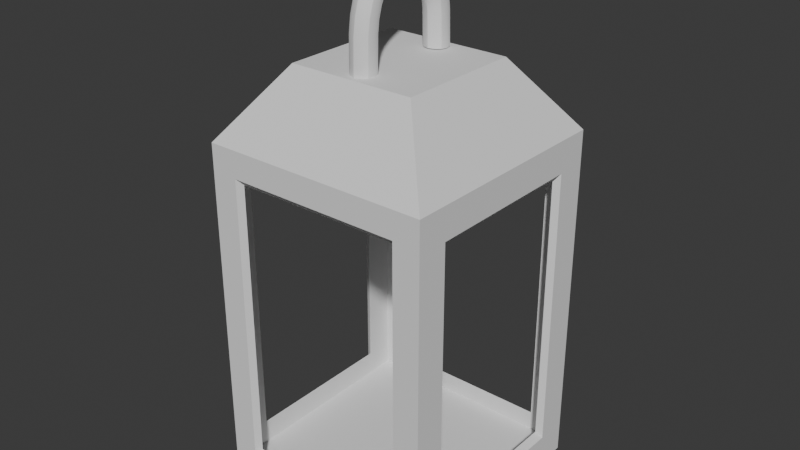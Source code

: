 # Source: Lantern.blend  (saved by Blender 4.3.34; exported with 4.5.12 LTS)
import bpy
from mathutils import Matrix  # noqa: F401  (used for matrix-valued properties, if any)

bpy.ops.wm.read_factory_settings(use_empty=True)
scene = bpy.context.scene
scene.name = 'Scene'

# ---- collections
col_collection = bpy.data.collections.new('Collection'); scene.collection.children.link(col_collection)

# ---- node groups
ng_smooth_by_angle = bpy.data.node_groups.new('Smooth by Angle', 'GeometryNodeTree')
_s = ng_smooth_by_angle.interface.new_socket(name='Mesh', in_out='OUTPUT', socket_type='NodeSocketGeometry')
_s = ng_smooth_by_angle.interface.new_socket(name='Mesh', in_out='INPUT', socket_type='NodeSocketGeometry')
_s = ng_smooth_by_angle.interface.new_socket(name='Angle', in_out='INPUT', socket_type='NodeSocketFloat')
_s.subtype = 'ANGLE'
_s.default_value = 0.5236
_s.min_value = 0.0
_s.max_value = 3.142
_s.description = 'Maximum face angle for smooth edges'
_s = ng_smooth_by_angle.interface.new_socket(name='Ignore Sharpness', in_out='INPUT', socket_type='NodeSocketBool')
_s.force_non_field = True
ng_smooth_by_angle.description = 'Set the sharpness of mesh edges based on the angle between the neighboring faces'
ng_smooth_by_angle.is_modifier = True
_N = ng_smooth_by_angle.nodes; _L = ng_smooth_by_angle.links
n0 = _N.new('GeometryNodeSetShadeSmooth'); n0.name = 'Set Shade Smooth'; n0.location = (120, -80)
n0.domain = 'EDGE'
n1 = _N.new('GeometryNodeSetShadeSmooth'); n1.name = 'Set Shade Smooth.001'; n1.location = (300, -80)
n2 = _N.new('NodeGroupOutput'); n2.name = 'Group Output'; n2.location = (480, -80)
n3 = _N.new('GeometryNodeInputMeshEdgeAngle'); n3.name = 'Edge Angle'; n3.location = (-440, -240)
n4 = _N.new('NodeGroupInput'); n4.name = 'Group Input'; n4.location = (-80, -80)
n5 = _N.new('GeometryNodeInputEdgeSmooth'); n5.name = 'Is Edge Smooth'; n5.location = (-260, -120)
n6 = _N.new('GeometryNodeInputShadeSmooth'); n6.name = 'Is Shade Smooth'; n6.location = (-440, -397)
n7 = _N.new('FunctionNodeCompare'); n7.name = 'Compare'; n7.location = (-260, -260)
n7.operation = 'LESS_EQUAL'
n7.inputs[6].default_value = (0.0, 0.0, 0.0, 0.0)
n7.inputs[7].default_value = (0.0, 0.0, 0.0, 0.0)
n8 = _N.new('FunctionNodeBooleanMath'); n8.name = 'Boolean Math.001'; n8.location = (-80, -260)
n9 = _N.new('NodeGroupInput'); n9.name = 'Group Input.001'; n9.location = (-440, -329)
n10 = _N.new('NodeGroupInput'); n10.name = 'Group Input.002'; n10.location = (-259, -189)
n11 = _N.new('FunctionNodeBooleanMath'); n11.name = 'Boolean Math'; n11.location = (-80, -149)
n11.operation = 'OR'
n12 = _N.new('FunctionNodeBooleanMath'); n12.name = 'Boolean Math.002'; n12.location = (-260, -380)
n12.operation = 'OR'
n13 = _N.new('NodeGroupInput'); n13.name = 'Group Input.003'; n13.location = (-440, -460)
_L.new(n3.outputs[0], n7.inputs[0])
_L.new(n1.outputs[0], n2.inputs[0])
_L.new(n9.outputs[1], n7.inputs[1])
_L.new(n7.outputs[0], n8.inputs[0])
_L.new(n4.outputs[0], n0.inputs[0])
_L.new(n0.outputs[0], n1.inputs[0])
_L.new(n8.outputs[0], n0.inputs[2])
_L.new(n10.outputs[2], n11.inputs[1])
_L.new(n5.outputs[0], n11.inputs[0])
_L.new(n11.outputs[0], n0.inputs[1])
_L.new(n13.outputs[2], n12.inputs[1])
_L.new(n6.outputs[0], n12.inputs[0])
_L.new(n12.outputs[0], n8.inputs[1])
n2.is_active_output = True

# ---- world
world_world = bpy.data.worlds.new('World'); scene.world = world_world
world_world.use_nodes = True; world_world.node_tree.nodes.clear()
_N = world_world.node_tree.nodes; _L = world_world.node_tree.links
n0 = _N.new('ShaderNodeOutputWorld'); n0.name = 'World Output'; n0.location = (300, 300)
n1 = _N.new('ShaderNodeBackground'); n1.name = 'Background'; n1.location = (10, 300)
n1.inputs[0].default_value = (0.05088, 0.05088, 0.05088, 1.0)
_L.new(n1.outputs[0], n0.inputs[0])
n0.is_active_output = True
world_world.color = (0.05088, 0.05088, 0.05088)
world_world.sun_shadow_jitter_overblur = 0.0

# ---- meshes
me_cube_001 = bpy.data.meshes.new('Cube.001')
me_cube_001.from_pydata([(-1.047, -0.7571, -0.7819), (-1.047, -0.7571, 1.842), (-1.047, 0.7571, -0.7819), (-1.047, 0.7571, 1.842), (1.047, -0.7571, -0.7819), (1.047, -0.7571, 1.842), (1.047, 0.7571, -0.7819), (1.047, 0.7571, 1.842), (-0.8021, 1.047, -0.8269), (-0.8021, -1.047, -0.8269), (-0.8021, -1.047, 1.887), (-0.8021, 1.047, 1.887), (0.8021, 1.047, 1.887), (0.8021, 1.047, -0.8269), (0.8021, -1.047, -0.8269), (0.8021, -1.047, 1.887), (-1.047, -1.047, -1.072), (-1.047, -1.047, 2.131), (-1.047, 1.047, 2.131), (-1.047, 1.047, -1.072), (1.047, 1.047, -1.072), (1.047, 1.047, 2.131), (1.047, -1.047, 2.131), (1.047, -1.047, -1.072), (-0.5826, -0.5826, 2.762), (-0.5826, 0.5826, 2.762), (0.5826, 0.5826, 2.762), (0.5826, -0.5826, 2.762), (-0.99, -0.7233, -0.7233), (-0.99, -0.7233, 1.783), (-0.99, 0.7233, -0.7233), (-0.99, 0.7233, 1.783), (0.99, -0.7233, -0.7233), (0.99, -0.7233, 1.783), (0.99, 0.7233, -0.7233), (0.99, 0.7233, 1.783), (-0.7663, 0.99, -0.7663), (-0.7663, -0.99, -0.7663), (-0.7663, -0.99, 1.826), (-0.7663, 0.99, 1.826), (0.7663, 0.99, 1.826), (0.7663, 0.99, -0.7663), (0.7663, -0.99, -0.7663), (0.7663, -0.99, 1.826), (-0.9942, -0.9942, -0.9519), (-0.9933, -0.9933, 2.057), (-0.9933, 0.9933, 2.057), (-0.9942, 0.9942, -0.9519), (0.9942, 0.9942, -0.9519), (0.9933, 0.9933, 2.057), (0.9933, -0.9933, 2.057), (0.9942, -0.9942, -0.9519)], [], [(19, 20, 23, 16), (17, 22, 27, 24), (0, 2, 19, 16), (1, 0, 16, 17), (3, 1, 17, 18), (2, 3, 18, 19), (7, 6, 20, 21), (6, 4, 23, 20), (5, 7, 21, 22), (4, 5, 22, 23), (9, 10, 17, 16), (11, 8, 19, 18), (8, 13, 20, 19), (12, 11, 18, 21), (13, 12, 21, 20), (15, 14, 23, 22), (14, 9, 16, 23), (10, 15, 22, 17), (26, 25, 24, 27), (21, 18, 25, 26), (22, 21, 26, 27), (18, 17, 24, 25), (47, 44, 51, 48), (28, 44, 47, 30), (29, 45, 44, 28), (31, 46, 45, 29), (30, 47, 46, 31), (35, 49, 48, 34), (34, 48, 51, 32), (33, 50, 49, 35), (32, 51, 50, 33), (37, 44, 45, 38), (39, 46, 47, 36), (36, 47, 48, 41), (40, 49, 46, 39), (41, 48, 49, 40), (43, 50, 51, 42), (42, 51, 44, 37), (38, 45, 50, 43), (45, 46, 49, 50), (2, 0, 28, 30), (0, 1, 29, 28), (1, 3, 31, 29), (3, 2, 30, 31), (6, 7, 35, 34), (4, 6, 34, 32), (7, 5, 33, 35), (5, 4, 32, 33), (10, 9, 37, 38), (8, 11, 39, 36), (13, 8, 36, 41), (11, 12, 40, 39), (12, 13, 41, 40), (14, 15, 43, 42), (9, 14, 42, 37), (15, 10, 38, 43)])
_uv = me_cube_001.uv_layers.new(name='UVMap')
_uv.uv.foreach_set('vector', [0.9496, 0.2982, 0.9496, 0.533, 0.7149, 0.533, 0.7149, 0.2982, 0.9998, 0.2854, 0.7149, 0.2978, 0.7956, 0.2178, 0.9233, 0.2086, 0.03493, 0.03942, 0.04049, 0.2161, 0.007662, 0.2499, 0.0002124, 0.006635, 0.3429, 0.04644, 0.05033, 0.03383, 0.01939, 0.0002124, 0.3763, 0.01506, 0.3392, 0.2165, 0.3429, 0.04644, 0.3763, 0.01506, 0.3716, 0.2496, 0.04049, 0.2161, 0.3392, 0.2165, 0.3716, 0.2496, 0.007662, 0.2499, 0.3389, 0.5224, 0.04129, 0.5229, 0.008168, 0.4899, 0.3719, 0.4893, 0.04129, 0.5229, 0.04158, 0.6965, 0.00859, 0.7296, 0.008168, 0.4899, 0.3392, 0.6962, 0.3389, 0.5224, 0.3719, 0.4893, 0.3723, 0.7292, 0.04158, 0.6965, 0.3392, 0.6962, 0.3723, 0.7292, 0.00859, 0.7296, 0.03666, 0.9413, 0.3446, 0.9413, 0.3726, 0.9692, 0.008758, 0.9692, 0.3437, 0.2775, 0.03567, 0.2778, 0.007662, 0.2499, 0.3716, 0.2496, 0.03567, 0.2778, 0.03602, 0.4619, 0.008168, 0.4899, 0.007662, 0.2499, 0.3439, 0.4615, 0.3437, 0.2775, 0.3716, 0.2496, 0.3719, 0.4893, 0.03602, 0.4619, 0.3439, 0.4615, 0.3719, 0.4893, 0.008168, 0.4899, 0.3444, 0.7572, 0.03653, 0.7575, 0.00859, 0.7296, 0.3723, 0.7292, 0.03653, 0.7575, 0.03666, 0.9413, 0.008758, 0.9692, 0.00859, 0.7296, 0.3446, 0.9413, 0.3444, 0.7572, 0.3723, 0.7292, 0.3726, 0.9692, 0.7913, 0.0894, 0.9191, 0.08026, 0.9233, 0.2086, 0.7956, 0.2178, 0.7149, 0.01261, 0.9998, 0.0002124, 0.9191, 0.08026, 0.7913, 0.0894, 0.7149, 0.2978, 0.7149, 0.01261, 0.7913, 0.0894, 0.7956, 0.2178, 0.9998, 0.0002124, 0.9998, 0.2854, 0.9233, 0.2086, 0.9191, 0.08026, 0.9378, 0.7564, 0.7149, 0.7564, 0.7149, 0.5334, 0.9378, 0.5334, 0.6888, 0.4765, 0.7144, 0.4462, 0.7144, 0.6691, 0.6887, 0.6387, 0.4077, 0.4764, 0.3771, 0.4462, 0.7144, 0.4462, 0.6888, 0.4765, 0.4077, 0.6387, 0.377, 0.6689, 0.3771, 0.4462, 0.4077, 0.4764, 0.6887, 0.6387, 0.7144, 0.6691, 0.377, 0.6689, 0.4077, 0.6387, 0.4075, 0.03089, 0.3768, 0.0006496, 0.7141, 0.0002124, 0.6885, 0.03062, 0.6885, 0.03062, 0.7141, 0.0002124, 0.7144, 0.2232, 0.6887, 0.1928, 0.4076, 0.1931, 0.377, 0.2234, 0.3768, 0.0006496, 0.4075, 0.03089, 0.6887, 0.1928, 0.7144, 0.2232, 0.377, 0.2234, 0.4076, 0.1931, 0.6936, 0.4206, 0.7144, 0.4462, 0.3771, 0.4462, 0.4029, 0.4207, 0.4028, 0.6944, 0.377, 0.6689, 0.7144, 0.6691, 0.6935, 0.6947, 0.6935, 0.6947, 0.7144, 0.6691, 0.7141, 0.8921, 0.6933, 0.8665, 0.4027, 0.8662, 0.3768, 0.8917, 0.377, 0.6689, 0.4028, 0.6944, 0.6933, 0.8665, 0.7141, 0.8921, 0.3768, 0.8917, 0.4027, 0.8662, 0.4029, 0.2489, 0.377, 0.2234, 0.7144, 0.2232, 0.6935, 0.2488, 0.6935, 0.2488, 0.7144, 0.2232, 0.7144, 0.4462, 0.6936, 0.4206, 0.4029, 0.4207, 0.3771, 0.4462, 0.377, 0.2234, 0.4029, 0.2489, 0.9376, 0.9796, 0.7149, 0.9796, 0.7149, 0.7568, 0.9376, 0.7568, 0.04049, 0.2161, 0.03493, 0.03942, 0.04446, 0.0431, 0.04855, 0.2102, 0.05033, 0.03383, 0.3429, 0.04644, 0.3349, 0.0518, 0.05657, 0.04142, 0.3429, 0.04644, 0.3392, 0.2165, 0.3314, 0.2107, 0.3349, 0.0518, 0.3392, 0.2165, 0.04049, 0.2161, 0.04855, 0.2102, 0.3314, 0.2107, 0.04129, 0.5229, 0.3389, 0.5224, 0.3309, 0.5281, 0.04928, 0.5285, 0.04158, 0.6965, 0.04129, 0.5229, 0.04928, 0.5285, 0.04953, 0.6909, 0.3389, 0.5224, 0.3392, 0.6962, 0.3312, 0.6906, 0.3309, 0.5281, 0.3392, 0.6962, 0.04158, 0.6965, 0.04953, 0.6909, 0.3312, 0.6906, 0.3446, 0.9413, 0.03666, 0.9413, 0.04482, 0.9355, 0.3364, 0.9354, 0.03567, 0.2778, 0.3437, 0.2775, 0.3355, 0.2833, 0.04387, 0.2837, 0.03602, 0.4619, 0.03567, 0.2778, 0.04387, 0.2837, 0.04415, 0.4561, 0.3437, 0.2775, 0.3439, 0.4615, 0.3358, 0.4556, 0.3355, 0.2833, 0.3439, 0.4615, 0.03602, 0.4619, 0.04415, 0.4561, 0.3358, 0.4556, 0.03653, 0.7575, 0.3444, 0.7572, 0.3363, 0.763, 0.0447, 0.7633, 0.03666, 0.9413, 0.03653, 0.7575, 0.0447, 0.7633, 0.04482, 0.9355, 0.3444, 0.7572, 0.3446, 0.9413, 0.3364, 0.9354, 0.3363, 0.763])
me_cube_001.update()
me_torus = bpy.data.meshes.new('Torus')
me_torus.from_pydata([(0.2608, 0.1702, -1.42e-08), (0.2604, 0.1536, 0.02887), (0.2597, 0.1203, 0.02887), (0.2594, 0.1036, -1.56e-08), (0.2597, 0.1203, -0.02887), (0.2604, 0.1536, -0.02887), (0.1649, 0.167, -1.217e-08), (0.1659, 0.1505, 0.02887), (0.1679, 0.1176, 0.02887), (0.1689, 0.1012, -1.247e-08), (0.1679, 0.1176, -0.02887), (0.1659, 0.1505, -0.02887), (0.08547, 0.1492, -1.158e-08), (0.09168, 0.1342, 0.02887), (0.1041, 0.1041, 0.02887), (0.1103, 0.08914, -1.193e-08), (0.1041, 0.1041, -0.02887), (0.09168, 0.1342, -0.02887), (0.02121, 0.1075, -1.158e-08), (0.03268, 0.096, 0.02887), (0.05562, 0.07295, 0.02887), (0.06709, 0.06143, -1.193e-08), (0.05562, 0.07295, -0.02887), (0.03268, 0.096, -0.02887), (-0.02166, 0.0528, -1.158e-08), (-0.006717, 0.04644, 0.02887), (0.02318, 0.03373, 0.02887), (0.03813, 0.02737, -1.193e-08), (0.02318, 0.03373, -0.02887), (-0.006717, 0.04644, -0.02887), (-0.03666, 0.0004236, -1.189e-08), (-0.02043, 0.0003885, 0.02887), (0.01202, 0.0003182, 0.02887), (0.02825, 0.0002831, -1.219e-08), (0.01202, 0.0003182, -0.02887), (-0.02043, 0.0003885, -0.02887), (-0.0209, -0.04987, -1.205e-08), (-0.005893, -0.04365, 0.02887), (0.02412, -0.03122, 0.02887), (0.03913, -0.025, -1.198e-08), (0.02412, -0.03122, -0.02887), (-0.005893, -0.04365, -0.02887), (0.02224, -0.1009, -1.158e-08), (0.03372, -0.08943, 0.02887), (0.05669, -0.06645, 0.02887), (0.06818, -0.05497, -1.198e-08), (0.05669, -0.06645, -0.02887), (0.03372, -0.08943, -0.02887), (0.08653, -0.1418, -1.158e-08), (0.09274, -0.1267, 0.02887), (0.1052, -0.09673, 0.02887), (0.1114, -0.08172, -1.198e-08), (0.1052, -0.09673, -0.02887), (0.09274, -0.1267, -0.02887), (0.1666, -0.1594, -1.17e-08), (0.1675, -0.1429, 0.02887), (0.1695, -0.11, 0.02887), (0.1705, -0.09356, -1.253e-08), (0.1695, -0.11, -0.02887), (0.1675, -0.1429, -0.02887), (0.2655, -0.1618, -1.42e-08), (0.2649, -0.1451, 0.02887), (0.2638, -0.1118, 0.02887), (0.2632, -0.09513, -1.56e-08), (0.2638, -0.1118, -0.02887), (0.2649, -0.1451, -0.02887), (0.2607, 0.1657, 0.0166), (0.2601, 0.1369, 0.0332), (0.2595, 0.1082, 0.0166), (0.2595, 0.1082, -0.0166), (0.2601, 0.1369, -0.0332), (0.2607, 0.1657, -0.0166), (0.1652, 0.1624, 0.0166), (0.1669, 0.1341, 0.0332), (0.1687, 0.1057, 0.0166), (0.1687, 0.1057, -0.0166), (0.1669, 0.1341, -0.0332), (0.1652, 0.1624, -0.0166), (0.1231, 0.1608, -1.114e-08), (0.08718, 0.145, 0.0166), (0.1264, 0.1448, 0.02887), (0.0979, 0.1192, 0.0332), (0.133, 0.1129, 0.02887), (0.1086, 0.09327, 0.0166), (0.1363, 0.09695, -1.189e-08), (0.1086, 0.09327, -0.0166), (0.133, 0.1129, -0.02887), (0.0979, 0.1192, -0.0332), (0.1264, 0.1448, -0.02887), (0.08718, 0.145, -0.0166), (0.05122, 0.131, -1.067e-08), (0.02436, 0.1044, 0.0166), (0.06024, 0.1175, 0.02887), (0.04415, 0.08448, 0.0332), (0.07828, 0.09048, 0.02887), (0.06394, 0.0646, 0.0166), (0.08731, 0.07697, -1.177e-08), (0.06394, 0.0646, -0.0166), (0.07828, 0.09048, -0.02887), (0.04415, 0.08448, -0.0332), (0.06024, 0.1175, -0.02887), (0.02436, 0.1044, -0.0166), (-0.003374, 0.08064, -1.067e-08), (-0.01755, 0.05105, 0.0166), (0.01009, 0.07151, 0.02887), (0.008231, 0.04009, 0.0332), (0.03701, 0.05326, 0.02887), (0.03402, 0.02912, 0.0166), (0.05048, 0.04414, -1.177e-08), (0.03402, 0.02912, -0.0166), (0.03701, 0.05326, -0.02887), (0.008231, 0.04009, -0.0332), (0.01009, 0.07151, -0.02887), (-0.01755, 0.05105, -0.0166), (-0.03294, 0.02605, -1.131e-08), (-0.0322, 0.0004139, 0.0166), (-0.01705, 0.02278, 0.02887), (-0.004204, 0.0003533, 0.0332), (0.01472, 0.01624, 0.02887), (0.02379, 0.0002928, 0.0166), (0.03061, 0.01297, -1.243e-08), (0.02379, 0.0002928, -0.0166), (0.01472, 0.01624, -0.02887), (-0.004204, 0.0003533, -0.0332), (-0.01705, 0.02278, -0.02887), (-0.0322, 0.0004139, -0.0166), (-0.03251, -0.02463, -1.237e-08), (-0.01677, -0.04816, 0.0166), (-0.01659, -0.02146, 0.02887), (0.009115, -0.03744, 0.0332), (0.01527, -0.01513, 0.02887), (0.035, -0.02671, 0.0166), (0.0312, -0.01197, -1.177e-08), (0.035, -0.02671, -0.0166), (0.01527, -0.01513, -0.02887), (0.009115, -0.03744, -0.0332), (-0.01659, -0.02146, -0.02887), (-0.01677, -0.04816, -0.0166), (-0.002422, -0.07571, -1.067e-08), (0.02539, -0.09775, 0.0166), (0.01108, -0.06669, 0.02887), (0.04521, -0.07794, 0.0332), (0.03809, -0.04864, 0.02887), (0.06502, -0.05813, 0.0166), (0.0516, -0.03961, -1.177e-08), (0.06502, -0.05813, -0.0166), (0.03809, -0.04864, -0.02887), (0.04521, -0.07794, -0.0332), (0.01108, -0.06669, -0.02887), (0.02539, -0.09775, -0.0166), (0.05227, -0.1237, -1.067e-08), (0.08824, -0.1376, 0.0166), (0.0613, -0.1102, 0.02887), (0.09896, -0.1117, 0.0332), (0.07934, -0.08318, 0.02887), (0.1097, -0.08585, 0.0166), (0.08837, -0.06967, -1.177e-08), (0.1097, -0.08585, -0.0166), (0.07934, -0.08318, -0.02887), (0.09896, -0.1117, -0.0332), (0.0613, -0.1102, -0.02887), (0.08824, -0.1376, -0.0166), (0.1242, -0.1533, -1.069e-08), (0.1668, -0.1549, 0.0166), (0.1275, -0.1374, 0.02887), (0.1685, -0.1265, 0.0332), (0.1341, -0.1055, 0.02887), (0.1702, -0.09809, 0.0166), (0.1374, -0.08951, -1.189e-08), (0.1702, -0.09809, -0.0166), (0.1341, -0.1055, -0.02887), (0.1685, -0.1265, -0.0332), (0.1275, -0.1374, -0.02887), (0.1668, -0.1549, -0.0166), (0.2653, -0.1572, 0.0166), (0.2643, -0.1284, 0.0332), (0.2633, -0.09971, 0.0166), (0.2633, -0.09971, -0.0166), (0.2643, -0.1284, -0.0332), (0.2653, -0.1572, -0.0166), (0.124, 0.1564, 0.0166), (0.1297, 0.1289, 0.0332), (0.1354, 0.1013, 0.0166), (0.1354, 0.1013, -0.0166), (0.1297, 0.1289, -0.0332), (0.124, 0.1564, -0.0166), (0.0537, 0.1273, 0.0166), (0.06926, 0.104, 0.0332), (0.08482, 0.08069, 0.0166), (0.08482, 0.08069, -0.0166), (0.06926, 0.104, -0.0332), (0.0537, 0.1273, -0.0166), (0.000328, 0.07813, 0.0166), (0.02355, 0.06239, 0.0332), (0.04677, 0.04665, 0.0166), (0.04677, 0.04665, -0.0166), (0.02355, 0.06239, -0.0332), (0.000328, 0.07813, -0.0166), (-0.02857, 0.02515, 0.0166), (-0.001165, 0.01951, 0.0332), (0.02624, 0.01387, 0.0166), (0.02624, 0.01387, -0.0166), (-0.001165, 0.01951, -0.0332), (-0.02857, 0.02515, -0.0166), (-0.02813, -0.02376, 0.0166), (-0.0006569, -0.0183, 0.0332), (0.02682, -0.01284, 0.0166), (0.02682, -0.01284, -0.0166), (-0.0006569, -0.0183, -0.0332), (-0.02813, -0.02376, -0.0166), (0.001292, -0.07323, 0.0166), (0.02459, -0.05766, 0.0332), (0.04789, -0.0421, 0.0166), (0.04789, -0.0421, -0.0166), (0.02459, -0.05766, -0.0332), (0.001292, -0.07323, -0.0166), (0.05475, -0.12, 0.0166), (0.07032, -0.09668, 0.0332), (0.08589, -0.07338, 0.0166), (0.08589, -0.07338, -0.0166), (0.07032, -0.09668, -0.0332), (0.05475, -0.12, -0.0166), (0.1251, -0.1489, 0.0166), (0.1308, -0.1214, 0.0332), (0.1365, -0.09389, 0.0166), (0.1365, -0.09389, -0.0166), (0.1308, -0.1214, -0.0332), (0.1251, -0.1489, -0.0166)], [], [(66, 72, 7, 1), (1, 7, 73, 67), (67, 73, 8, 2), (2, 8, 74, 68), (68, 74, 9, 3), (3, 9, 75, 69), (69, 75, 10, 4), (4, 10, 76, 70), (70, 76, 11, 5), (5, 11, 77, 71), (71, 77, 6, 0), (54, 60, 174, 163), (6, 78, 180, 72), (78, 12, 79, 180), (180, 79, 13, 80), (72, 180, 80, 7), (7, 80, 181, 73), (80, 13, 81, 181), (181, 81, 14, 82), (73, 181, 82, 8), (8, 82, 182, 74), (82, 14, 83, 182), (182, 83, 15, 84), (74, 182, 84, 9), (9, 84, 183, 75), (84, 15, 85, 183), (183, 85, 16, 86), (75, 183, 86, 10), (10, 86, 184, 76), (86, 16, 87, 184), (184, 87, 17, 88), (76, 184, 88, 11), (11, 88, 185, 77), (88, 17, 89, 185), (185, 89, 12, 78), (77, 185, 78, 6), (12, 90, 186, 79), (90, 18, 91, 186), (186, 91, 19, 92), (79, 186, 92, 13), (13, 92, 187, 81), (92, 19, 93, 187), (187, 93, 20, 94), (81, 187, 94, 14), (14, 94, 188, 83), (94, 20, 95, 188), (188, 95, 21, 96), (83, 188, 96, 15), (15, 96, 189, 85), (96, 21, 97, 189), (189, 97, 22, 98), (85, 189, 98, 16), (16, 98, 190, 87), (98, 22, 99, 190), (190, 99, 23, 100), (87, 190, 100, 17), (17, 100, 191, 89), (100, 23, 101, 191), (191, 101, 18, 90), (89, 191, 90, 12), (18, 102, 192, 91), (102, 24, 103, 192), (192, 103, 25, 104), (91, 192, 104, 19), (19, 104, 193, 93), (104, 25, 105, 193), (193, 105, 26, 106), (93, 193, 106, 20), (20, 106, 194, 95), (106, 26, 107, 194), (194, 107, 27, 108), (95, 194, 108, 21), (21, 108, 195, 97), (108, 27, 109, 195), (195, 109, 28, 110), (97, 195, 110, 22), (22, 110, 196, 99), (110, 28, 111, 196), (196, 111, 29, 112), (99, 196, 112, 23), (23, 112, 197, 101), (112, 29, 113, 197), (197, 113, 24, 102), (101, 197, 102, 18), (24, 114, 198, 103), (114, 30, 115, 198), (198, 115, 31, 116), (103, 198, 116, 25), (25, 116, 199, 105), (116, 31, 117, 199), (199, 117, 32, 118), (105, 199, 118, 26), (26, 118, 200, 107), (118, 32, 119, 200), (200, 119, 33, 120), (107, 200, 120, 27), (27, 120, 201, 109), (120, 33, 121, 201), (201, 121, 34, 122), (109, 201, 122, 28), (28, 122, 202, 111), (122, 34, 123, 202), (202, 123, 35, 124), (111, 202, 124, 29), (29, 124, 203, 113), (124, 35, 125, 203), (203, 125, 30, 114), (113, 203, 114, 24), (30, 126, 204, 115), (126, 36, 127, 204), (204, 127, 37, 128), (115, 204, 128, 31), (31, 128, 205, 117), (128, 37, 129, 205), (205, 129, 38, 130), (117, 205, 130, 32), (32, 130, 206, 119), (130, 38, 131, 206), (206, 131, 39, 132), (119, 206, 132, 33), (33, 132, 207, 121), (132, 39, 133, 207), (207, 133, 40, 134), (121, 207, 134, 34), (34, 134, 208, 123), (134, 40, 135, 208), (208, 135, 41, 136), (123, 208, 136, 35), (35, 136, 209, 125), (136, 41, 137, 209), (209, 137, 36, 126), (125, 209, 126, 30), (36, 138, 210, 127), (138, 42, 139, 210), (210, 139, 43, 140), (127, 210, 140, 37), (37, 140, 211, 129), (140, 43, 141, 211), (211, 141, 44, 142), (129, 211, 142, 38), (38, 142, 212, 131), (142, 44, 143, 212), (212, 143, 45, 144), (131, 212, 144, 39), (39, 144, 213, 133), (144, 45, 145, 213), (213, 145, 46, 146), (133, 213, 146, 40), (40, 146, 214, 135), (146, 46, 147, 214), (214, 147, 47, 148), (135, 214, 148, 41), (41, 148, 215, 137), (148, 47, 149, 215), (215, 149, 42, 138), (137, 215, 138, 36), (42, 150, 216, 139), (150, 48, 151, 216), (216, 151, 49, 152), (139, 216, 152, 43), (43, 152, 217, 141), (152, 49, 153, 217), (217, 153, 50, 154), (141, 217, 154, 44), (44, 154, 218, 143), (154, 50, 155, 218), (218, 155, 51, 156), (143, 218, 156, 45), (45, 156, 219, 145), (156, 51, 157, 219), (219, 157, 52, 158), (145, 219, 158, 46), (46, 158, 220, 147), (158, 52, 159, 220), (220, 159, 53, 160), (147, 220, 160, 47), (47, 160, 221, 149), (160, 53, 161, 221), (221, 161, 48, 150), (149, 221, 150, 42), (48, 162, 222, 151), (162, 54, 163, 222), (222, 163, 55, 164), (151, 222, 164, 49), (49, 164, 223, 153), (164, 55, 165, 223), (223, 165, 56, 166), (153, 223, 166, 50), (50, 166, 224, 155), (166, 56, 167, 224), (224, 167, 57, 168), (155, 224, 168, 51), (51, 168, 225, 157), (168, 57, 169, 225), (225, 169, 58, 170), (157, 225, 170, 52), (52, 170, 226, 159), (170, 58, 171, 226), (226, 171, 59, 172), (159, 226, 172, 53), (53, 172, 227, 161), (172, 59, 173, 227), (227, 173, 54, 162), (161, 227, 162, 48), (163, 174, 61, 55), (55, 61, 175, 165), (165, 175, 62, 56), (56, 62, 176, 167), (167, 176, 63, 57), (57, 63, 177, 169), (169, 177, 64, 58), (58, 64, 178, 171), (171, 178, 65, 59), (59, 65, 179, 173), (173, 179, 60, 54), (0, 6, 72, 66)])
me_torus.polygons.foreach_set('use_smooth', [True] * 216)
_uv = me_torus.uv_layers.new(name='UVMap')
_uv.uv.foreach_set('vector', [0.6875, 0.5833, 0.75, 0.5833, 0.75, 0.6667, 0.6875, 0.6667, 0.6875, 0.6667, 0.75, 0.6667, 0.75, 0.75, 0.6875, 0.75, 0.6875, 0.75, 0.75, 0.75, 0.75, 0.8333, 0.6875, 0.8333, 0.6875, 0.8333, 0.75, 0.8333, 0.75, 0.9167, 0.6875, 0.9167, 0.6875, 0.9167, 0.75, 0.9167, 0.75, 1.0, 0.6875, 1.0, 0.6875, -1.11e-16, 0.75, -1.11e-16, 0.75, 0.08333, 0.6875, 0.08333, 0.6875, 0.08333, 0.75, 0.08333, 0.75, 0.1667, 0.6875, 0.1667, 0.6875, 0.1667, 0.75, 0.1667, 0.75, 0.25, 0.6875, 0.25, 0.6875, 0.25, 0.75, 0.25, 0.75, 0.3333, 0.6875, 0.3333, 0.6875, 0.3333, 0.75, 0.3333, 0.75, 0.4167, 0.6875, 0.4167, 0.6875, 0.4167, 0.75, 0.4167, 0.75, 0.5, 0.6875, 0.5, 0.25, 0.5, 0.3125, 0.5, 0.3125, 0.5833, 0.25, 0.5833, 0.75, 0.5, 0.7813, 0.5, 0.7813, 0.5833, 0.75, 0.5833, 0.7813, 0.5, 0.8125, 0.5, 0.8125, 0.5833, 0.7813, 0.5833, 0.7813, 0.5833, 0.8125, 0.5833, 0.8125, 0.6667, 0.7813, 0.6667, 0.75, 0.5833, 0.7813, 0.5833, 0.7813, 0.6667, 0.75, 0.6667, 0.75, 0.6667, 0.7813, 0.6667, 0.7813, 0.75, 0.75, 0.75, 0.7813, 0.6667, 0.8125, 0.6667, 0.8125, 0.75, 0.7813, 0.75, 0.7813, 0.75, 0.8125, 0.75, 0.8125, 0.8333, 0.7813, 0.8333, 0.75, 0.75, 0.7813, 0.75, 0.7813, 0.8333, 0.75, 0.8333, 0.75, 0.8333, 0.7813, 0.8333, 0.7813, 0.9167, 0.75, 0.9167, 0.7813, 0.8333, 0.8125, 0.8333, 0.8125, 0.9167, 0.7813, 0.9167, 0.7813, 0.9167, 0.8125, 0.9167, 0.8125, 1.0, 0.7813, 1.0, 0.75, 0.9167, 0.7813, 0.9167, 0.7813, 1.0, 0.75, 1.0, 0.75, -1.11e-16, 0.7813, -1.11e-16, 0.7813, 0.08333, 0.75, 0.08333, 0.7813, -1.11e-16, 0.8125, -1.11e-16, 0.8125, 0.08333, 0.7813, 0.08333, 0.7813, 0.08333, 0.8125, 0.08333, 0.8125, 0.1667, 0.7813, 0.1667, 0.75, 0.08333, 0.7813, 0.08333, 0.7813, 0.1667, 0.75, 0.1667, 0.75, 0.1667, 0.7813, 0.1667, 0.7813, 0.25, 0.75, 0.25, 0.7813, 0.1667, 0.8125, 0.1667, 0.8125, 0.25, 0.7813, 0.25, 0.7813, 0.25, 0.8125, 0.25, 0.8125, 0.3333, 0.7813, 0.3333, 0.75, 0.25, 0.7813, 0.25, 0.7813, 0.3333, 0.75, 0.3333, 0.75, 0.3333, 0.7813, 0.3333, 0.7813, 0.4167, 0.75, 0.4167, 0.7813, 0.3333, 0.8125, 0.3333, 0.8125, 0.4167, 0.7813, 0.4167, 0.7813, 0.4167, 0.8125, 0.4167, 0.8125, 0.5, 0.7813, 0.5, 0.75, 0.4167, 0.7813, 0.4167, 0.7813, 0.5, 0.75, 0.5, 0.8125, 0.5, 0.8438, 0.5, 0.8438, 0.5833, 0.8125, 0.5833, 0.8438, 0.5, 0.875, 0.5, 0.875, 0.5833, 0.8438, 0.5833, 0.8438, 0.5833, 0.875, 0.5833, 0.875, 0.6667, 0.8438, 0.6667, 0.8125, 0.5833, 0.8438, 0.5833, 0.8438, 0.6667, 0.8125, 0.6667, 0.8125, 0.6667, 0.8438, 0.6667, 0.8438, 0.75, 0.8125, 0.75, 0.8438, 0.6667, 0.875, 0.6667, 0.875, 0.75, 0.8438, 0.75, 0.8438, 0.75, 0.875, 0.75, 0.875, 0.8333, 0.8438, 0.8333, 0.8125, 0.75, 0.8438, 0.75, 0.8438, 0.8333, 0.8125, 0.8333, 0.8125, 0.8333, 0.8438, 0.8333, 0.8438, 0.9167, 0.8125, 0.9167, 0.8438, 0.8333, 0.875, 0.8333, 0.875, 0.9167, 0.8438, 0.9167, 0.8438, 0.9167, 0.875, 0.9167, 0.875, 1.0, 0.8438, 1.0, 0.8125, 0.9167, 0.8438, 0.9167, 0.8438, 1.0, 0.8125, 1.0, 0.8125, -1.11e-16, 0.8438, -1.11e-16, 0.8438, 0.08333, 0.8125, 0.08333, 0.8438, -1.11e-16, 0.875, -1.11e-16, 0.875, 0.08333, 0.8438, 0.08333, 0.8438, 0.08333, 0.875, 0.08333, 0.875, 0.1667, 0.8438, 0.1667, 0.8125, 0.08333, 0.8438, 0.08333, 0.8438, 0.1667, 0.8125, 0.1667, 0.8125, 0.1667, 0.8438, 0.1667, 0.8438, 0.25, 0.8125, 0.25, 0.8438, 0.1667, 0.875, 0.1667, 0.875, 0.25, 0.8438, 0.25, 0.8438, 0.25, 0.875, 0.25, 0.875, 0.3333, 0.8438, 0.3333, 0.8125, 0.25, 0.8438, 0.25, 0.8438, 0.3333, 0.8125, 0.3333, 0.8125, 0.3333, 0.8438, 0.3333, 0.8438, 0.4167, 0.8125, 0.4167, 0.8438, 0.3333, 0.875, 0.3333, 0.875, 0.4167, 0.8438, 0.4167, 0.8438, 0.4167, 0.875, 0.4167, 0.875, 0.5, 0.8438, 0.5, 0.8125, 0.4167, 0.8438, 0.4167, 0.8438, 0.5, 0.8125, 0.5, 0.875, 0.5, 0.9063, 0.5, 0.9063, 0.5833, 0.875, 0.5833, 0.9063, 0.5, 0.9375, 0.5, 0.9375, 0.5833, 0.9063, 0.5833, 0.9063, 0.5833, 0.9375, 0.5833, 0.9375, 0.6667, 0.9063, 0.6667, 0.875, 0.5833, 0.9063, 0.5833, 0.9063, 0.6667, 0.875, 0.6667, 0.875, 0.6667, 0.9063, 0.6667, 0.9063, 0.75, 0.875, 0.75, 0.9063, 0.6667, 0.9375, 0.6667, 0.9375, 0.75, 0.9063, 0.75, 0.9063, 0.75, 0.9375, 0.75, 0.9375, 0.8333, 0.9063, 0.8333, 0.875, 0.75, 0.9063, 0.75, 0.9063, 0.8333, 0.875, 0.8333, 0.875, 0.8333, 0.9063, 0.8333, 0.9063, 0.9167, 0.875, 0.9167, 0.9063, 0.8333, 0.9375, 0.8333, 0.9375, 0.9167, 0.9063, 0.9167, 0.9063, 0.9167, 0.9375, 0.9167, 0.9375, 1.0, 0.9063, 1.0, 0.875, 0.9167, 0.9063, 0.9167, 0.9063, 1.0, 0.875, 1.0, 0.875, -1.11e-16, 0.9063, -1.11e-16, 0.9063, 0.08333, 0.875, 0.08333, 0.9063, -1.11e-16, 0.9375, -1.11e-16, 0.9375, 0.08333, 0.9063, 0.08333, 0.9063, 0.08333, 0.9375, 0.08333, 0.9375, 0.1667, 0.9063, 0.1667, 0.875, 0.08333, 0.9063, 0.08333, 0.9063, 0.1667, 0.875, 0.1667, 0.875, 0.1667, 0.9063, 0.1667, 0.9063, 0.25, 0.875, 0.25, 0.9063, 0.1667, 0.9375, 0.1667, 0.9375, 0.25, 0.9063, 0.25, 0.9063, 0.25, 0.9375, 0.25, 0.9375, 0.3333, 0.9063, 0.3333, 0.875, 0.25, 0.9063, 0.25, 0.9063, 0.3333, 0.875, 0.3333, 0.875, 0.3333, 0.9063, 0.3333, 0.9063, 0.4167, 0.875, 0.4167, 0.9063, 0.3333, 0.9375, 0.3333, 0.9375, 0.4167, 0.9063, 0.4167, 0.9063, 0.4167, 0.9375, 0.4167, 0.9375, 0.5, 0.9063, 0.5, 0.875, 0.4167, 0.9063, 0.4167, 0.9063, 0.5, 0.875, 0.5, 0.9375, 0.5, 0.9688, 0.5, 0.9688, 0.5833, 0.9375, 0.5833, 0.9688, 0.5, 1.0, 0.5, 1.0, 0.5833, 0.9688, 0.5833, 0.9688, 0.5833, 1.0, 0.5833, 1.0, 0.6667, 0.9688, 0.6667, 0.9375, 0.5833, 0.9688, 0.5833, 0.9688, 0.6667, 0.9375, 0.6667, 0.9375, 0.6667, 0.9688, 0.6667, 0.9688, 0.75, 0.9375, 0.75, 0.9688, 0.6667, 1.0, 0.6667, 1.0, 0.75, 0.9688, 0.75, 0.9688, 0.75, 1.0, 0.75, 1.0, 0.8333, 0.9688, 0.8333, 0.9375, 0.75, 0.9688, 0.75, 0.9688, 0.8333, 0.9375, 0.8333, 0.9375, 0.8333, 0.9688, 0.8333, 0.9688, 0.9167, 0.9375, 0.9167, 0.9688, 0.8333, 1.0, 0.8333, 1.0, 0.9167, 0.9688, 0.9167, 0.9688, 0.9167, 1.0, 0.9167, 1.0, 1.0, 0.9688, 1.0, 0.9375, 0.9167, 0.9688, 0.9167, 0.9688, 1.0, 0.9375, 1.0, 0.9375, -1.11e-16, 0.9688, -1.11e-16, 0.9688, 0.08333, 0.9375, 0.08333, 0.9688, -1.11e-16, 1.0, -1.11e-16, 1.0, 0.08333, 0.9688, 0.08333, 0.9688, 0.08333, 1.0, 0.08333, 1.0, 0.1667, 0.9688, 0.1667, 0.9375, 0.08333, 0.9688, 0.08333, 0.9688, 0.1667, 0.9375, 0.1667, 0.9375, 0.1667, 0.9688, 0.1667, 0.9688, 0.25, 0.9375, 0.25, 0.9688, 0.1667, 1.0, 0.1667, 1.0, 0.25, 0.9688, 0.25, 0.9688, 0.25, 1.0, 0.25, 1.0, 0.3333, 0.9688, 0.3333, 0.9375, 0.25, 0.9688, 0.25, 0.9688, 0.3333, 0.9375, 0.3333, 0.9375, 0.3333, 0.9688, 0.3333, 0.9688, 0.4167, 0.9375, 0.4167, 0.9688, 0.3333, 1.0, 0.3333, 1.0, 0.4167, 0.9688, 0.4167, 0.9688, 0.4167, 1.0, 0.4167, 1.0, 0.5, 0.9688, 0.5, 0.9375, 0.4167, 0.9688, 0.4167, 0.9688, 0.5, 0.9375, 0.5, 0.0, 0.5, 0.03125, 0.5, 0.03125, 0.5833, 0.0, 0.5833, 0.03125, 0.5, 0.0625, 0.5, 0.0625, 0.5833, 0.03125, 0.5833, 0.03125, 0.5833, 0.0625, 0.5833, 0.0625, 0.6667, 0.03125, 0.6667, 0.0, 0.5833, 0.03125, 0.5833, 0.03125, 0.6667, 0.0, 0.6667, 0.0, 0.6667, 0.03125, 0.6667, 0.03125, 0.75, 0.0, 0.75, 0.03125, 0.6667, 0.0625, 0.6667, 0.0625, 0.75, 0.03125, 0.75, 0.03125, 0.75, 0.0625, 0.75, 0.0625, 0.8333, 0.03125, 0.8333, 0.0, 0.75, 0.03125, 0.75, 0.03125, 0.8333, 0.0, 0.8333, 0.0, 0.8333, 0.03125, 0.8333, 0.03125, 0.9167, 0.0, 0.9167, 0.03125, 0.8333, 0.0625, 0.8333, 0.0625, 0.9167, 0.03125, 0.9167, 0.03125, 0.9167, 0.0625, 0.9167, 0.0625, 1.0, 0.03125, 1.0, 0.0, 0.9167, 0.03125, 0.9167, 0.03125, 1.0, 0.0, 1.0, 0.0, -1.11e-16, 0.03125, -1.11e-16, 0.03125, 0.08333, 0.0, 0.08333, 0.03125, -1.11e-16, 0.0625, -1.11e-16, 0.0625, 0.08333, 0.03125, 0.08333, 0.03125, 0.08333, 0.0625, 0.08333, 0.0625, 0.1667, 0.03125, 0.1667, 0.0, 0.08333, 0.03125, 0.08333, 0.03125, 0.1667, 0.0, 0.1667, 0.0, 0.1667, 0.03125, 0.1667, 0.03125, 0.25, 0.0, 0.25, 0.03125, 0.1667, 0.0625, 0.1667, 0.0625, 0.25, 0.03125, 0.25, 0.03125, 0.25, 0.0625, 0.25, 0.0625, 0.3333, 0.03125, 0.3333, 0.0, 0.25, 0.03125, 0.25, 0.03125, 0.3333, 0.0, 0.3333, 0.0, 0.3333, 0.03125, 0.3333, 0.03125, 0.4167, 0.0, 0.4167, 0.03125, 0.3333, 0.0625, 0.3333, 0.0625, 0.4167, 0.03125, 0.4167, 0.03125, 0.4167, 0.0625, 0.4167, 0.0625, 0.5, 0.03125, 0.5, 0.0, 0.4167, 0.03125, 0.4167, 0.03125, 0.5, 0.0, 0.5, 0.0625, 0.5, 0.09375, 0.5, 0.09375, 0.5833, 0.0625, 0.5833, 0.09375, 0.5, 0.125, 0.5, 0.125, 0.5833, 0.09375, 0.5833, 0.09375, 0.5833, 0.125, 0.5833, 0.125, 0.6667, 0.09375, 0.6667, 0.0625, 0.5833, 0.09375, 0.5833, 0.09375, 0.6667, 0.0625, 0.6667, 0.0625, 0.6667, 0.09375, 0.6667, 0.09375, 0.75, 0.0625, 0.75, 0.09375, 0.6667, 0.125, 0.6667, 0.125, 0.75, 0.09375, 0.75, 0.09375, 0.75, 0.125, 0.75, 0.125, 0.8333, 0.09375, 0.8333, 0.0625, 0.75, 0.09375, 0.75, 0.09375, 0.8333, 0.0625, 0.8333, 0.0625, 0.8333, 0.09375, 0.8333, 0.09375, 0.9167, 0.0625, 0.9167, 0.09375, 0.8333, 0.125, 0.8333, 0.125, 0.9167, 0.09375, 0.9167, 0.09375, 0.9167, 0.125, 0.9167, 0.125, 1.0, 0.09375, 1.0, 0.0625, 0.9167, 0.09375, 0.9167, 0.09375, 1.0, 0.0625, 1.0, 0.0625, -1.11e-16, 0.09375, -1.11e-16, 0.09375, 0.08333, 0.0625, 0.08333, 0.09375, -1.11e-16, 0.125, -1.11e-16, 0.125, 0.08333, 0.09375, 0.08333, 0.09375, 0.08333, 0.125, 0.08333, 0.125, 0.1667, 0.09375, 0.1667, 0.0625, 0.08333, 0.09375, 0.08333, 0.09375, 0.1667, 0.0625, 0.1667, 0.0625, 0.1667, 0.09375, 0.1667, 0.09375, 0.25, 0.0625, 0.25, 0.09375, 0.1667, 0.125, 0.1667, 0.125, 0.25, 0.09375, 0.25, 0.09375, 0.25, 0.125, 0.25, 0.125, 0.3333, 0.09375, 0.3333, 0.0625, 0.25, 0.09375, 0.25, 0.09375, 0.3333, 0.0625, 0.3333, 0.0625, 0.3333, 0.09375, 0.3333, 0.09375, 0.4167, 0.0625, 0.4167, 0.09375, 0.3333, 0.125, 0.3333, 0.125, 0.4167, 0.09375, 0.4167, 0.09375, 0.4167, 0.125, 0.4167, 0.125, 0.5, 0.09375, 0.5, 0.0625, 0.4167, 0.09375, 0.4167, 0.09375, 0.5, 0.0625, 0.5, 0.125, 0.5, 0.1563, 0.5, 0.1562, 0.5833, 0.125, 0.5833, 0.1563, 0.5, 0.1875, 0.5, 0.1875, 0.5833, 0.1562, 0.5833, 0.1562, 0.5833, 0.1875, 0.5833, 0.1875, 0.6667, 0.1563, 0.6667, 0.125, 0.5833, 0.1562, 0.5833, 0.1563, 0.6667, 0.125, 0.6667, 0.125, 0.6667, 0.1563, 0.6667, 0.1562, 0.75, 0.125, 0.75, 0.1563, 0.6667, 0.1875, 0.6667, 0.1875, 0.75, 0.1562, 0.75, 0.1562, 0.75, 0.1875, 0.75, 0.1875, 0.8333, 0.1563, 0.8333, 0.125, 0.75, 0.1562, 0.75, 0.1563, 0.8333, 0.125, 0.8333, 0.125, 0.8333, 0.1563, 0.8333, 0.1562, 0.9167, 0.125, 0.9167, 0.1563, 0.8333, 0.1875, 0.8333, 0.1875, 0.9167, 0.1562, 0.9167, 0.1562, 0.9167, 0.1875, 0.9167, 0.1875, 1.0, 0.1563, 1.0, 0.125, 0.9167, 0.1562, 0.9167, 0.1563, 1.0, 0.125, 1.0, 0.125, -1.11e-16, 0.1563, -1.11e-16, 0.1563, 0.08333, 0.125, 0.08333, 0.1563, -1.11e-16, 0.1875, -1.11e-16, 0.1875, 0.08333, 0.1563, 0.08333, 0.1563, 0.08333, 0.1875, 0.08333, 0.1875, 0.1667, 0.1563, 0.1667, 0.125, 0.08333, 0.1563, 0.08333, 0.1563, 0.1667, 0.125, 0.1667, 0.125, 0.1667, 0.1563, 0.1667, 0.1562, 0.25, 0.125, 0.25, 0.1563, 0.1667, 0.1875, 0.1667, 0.1875, 0.25, 0.1562, 0.25, 0.1562, 0.25, 0.1875, 0.25, 0.1875, 0.3333, 0.1563, 0.3333, 0.125, 0.25, 0.1562, 0.25, 0.1563, 0.3333, 0.125, 0.3333, 0.125, 0.3333, 0.1563, 0.3333, 0.1562, 0.4167, 0.125, 0.4167, 0.1563, 0.3333, 0.1875, 0.3333, 0.1875, 0.4167, 0.1562, 0.4167, 0.1562, 0.4167, 0.1875, 0.4167, 0.1875, 0.5, 0.1563, 0.5, 0.125, 0.4167, 0.1562, 0.4167, 0.1563, 0.5, 0.125, 0.5, 0.1875, 0.5, 0.2188, 0.5, 0.2188, 0.5833, 0.1875, 0.5833, 0.2188, 0.5, 0.25, 0.5, 0.25, 0.5833, 0.2188, 0.5833, 0.2188, 0.5833, 0.25, 0.5833, 0.25, 0.6667, 0.2188, 0.6667, 0.1875, 0.5833, 0.2188, 0.5833, 0.2188, 0.6667, 0.1875, 0.6667, 0.1875, 0.6667, 0.2188, 0.6667, 0.2188, 0.75, 0.1875, 0.75, 0.2188, 0.6667, 0.25, 0.6667, 0.25, 0.75, 0.2188, 0.75, 0.2188, 0.75, 0.25, 0.75, 0.25, 0.8333, 0.2188, 0.8333, 0.1875, 0.75, 0.2188, 0.75, 0.2188, 0.8333, 0.1875, 0.8333, 0.1875, 0.8333, 0.2188, 0.8333, 0.2188, 0.9167, 0.1875, 0.9167, 0.2188, 0.8333, 0.25, 0.8333, 0.25, 0.9167, 0.2188, 0.9167, 0.2188, 0.9167, 0.25, 0.9167, 0.25, 1.0, 0.2188, 1.0, 0.1875, 0.9167, 0.2188, 0.9167, 0.2188, 1.0, 0.1875, 1.0, 0.1875, -1.11e-16, 0.2188, -1.11e-16, 0.2188, 0.08333, 0.1875, 0.08333, 0.2188, -1.11e-16, 0.25, -1.11e-16, 0.25, 0.08333, 0.2188, 0.08333, 0.2188, 0.08333, 0.25, 0.08333, 0.25, 0.1667, 0.2188, 0.1667, 0.1875, 0.08333, 0.2188, 0.08333, 0.2188, 0.1667, 0.1875, 0.1667, 0.1875, 0.1667, 0.2188, 0.1667, 0.2188, 0.25, 0.1875, 0.25, 0.2188, 0.1667, 0.25, 0.1667, 0.25, 0.25, 0.2188, 0.25, 0.2188, 0.25, 0.25, 0.25, 0.25, 0.3333, 0.2188, 0.3333, 0.1875, 0.25, 0.2188, 0.25, 0.2188, 0.3333, 0.1875, 0.3333, 0.1875, 0.3333, 0.2188, 0.3333, 0.2188, 0.4167, 0.1875, 0.4167, 0.2188, 0.3333, 0.25, 0.3333, 0.25, 0.4167, 0.2188, 0.4167, 0.2188, 0.4167, 0.25, 0.4167, 0.25, 0.5, 0.2188, 0.5, 0.1875, 0.4167, 0.2188, 0.4167, 0.2188, 0.5, 0.1875, 0.5, 0.25, 0.5833, 0.3125, 0.5833, 0.3125, 0.6667, 0.25, 0.6667, 0.25, 0.6667, 0.3125, 0.6667, 0.3125, 0.75, 0.25, 0.75, 0.25, 0.75, 0.3125, 0.75, 0.3125, 0.8333, 0.25, 0.8333, 0.25, 0.8333, 0.3125, 0.8333, 0.3125, 0.9167, 0.25, 0.9167, 0.25, 0.9167, 0.3125, 0.9167, 0.3125, 1.0, 0.25, 1.0, 0.25, -1.11e-16, 0.3125, -1.11e-16, 0.3125, 0.08333, 0.25, 0.08333, 0.25, 0.08333, 0.3125, 0.08333, 0.3125, 0.1667, 0.25, 0.1667, 0.25, 0.1667, 0.3125, 0.1667, 0.3125, 0.25, 0.25, 0.25, 0.25, 0.25, 0.3125, 0.25, 0.3125, 0.3333, 0.25, 0.3333, 0.25, 0.3333, 0.3125, 0.3333, 0.3125, 0.4167, 0.25, 0.4167, 0.25, 0.4167, 0.3125, 0.4167, 0.3125, 0.5, 0.25, 0.5, 0.6875, 0.5, 0.75, 0.5, 0.75, 0.5833, 0.6875, 0.5833])
me_torus.update()

# ---- objects
ob_cube = bpy.data.objects.new('Cube', me_cube_001)
ob_torus = bpy.data.objects.new('Torus', me_torus)

# ---- transforms, parenting, visibility, modifiers, constraints
ob_cube.location = (0.0, 0.0, 0.0)
ob_cube.scale = (0.3035, 0.3035, 0.3035)
ob_torus.location = (0.0, 0.0, 1.1)
ob_torus.rotation_euler = (-0.0, 1.571, 0.0)
_m = ob_torus.modifiers.new('Smooth by Angle', 'NODES')
_m.node_group = ng_smooth_by_angle
_m.use_pin_to_last = True
_m.show_group_selector = False

# ---- collection membership
col_collection.objects.link(ob_cube)
col_collection.objects.link(ob_torus)

# ---- scene / render settings (as saved in the file)
scene.frame_start = 1; scene.frame_end = 250; scene.frame_set(1)
scene.render.engine = 'BLENDER_EEVEE_NEXT'
bpy.context.view_layer.update()

# ---- added for rendering (the .blend has no active camera and no usable light): camera, sun
cam_auto = bpy.data.cameras.new('AutoCamera')
cam_auto.lens = 50.0
cam_auto.sensor_width = 36.0
cam_auto.clip_end = 1000.0
ob_auto_camera = bpy.data.objects.new('AutoCamera', cam_auto)
scene.collection.objects.link(ob_auto_camera)
ob_auto_camera.location = (1.5876, -1.90512, 1.67584)
ob_auto_camera.rotation_euler = (1.09748, -7.21219e-08, 0.694738)
scene.camera = ob_auto_camera
light_auto_sun = bpy.data.lights.new('AutoSun', 'SUN')
light_auto_sun.energy = 3.0
light_auto_sun.angle = 0.0523599
ob_auto_sun = bpy.data.objects.new('AutoSun', light_auto_sun)
scene.collection.objects.link(ob_auto_sun)
ob_auto_sun.rotation_euler = (0.872665, 0.174533, 0.523599)
bpy.context.view_layer.update()
